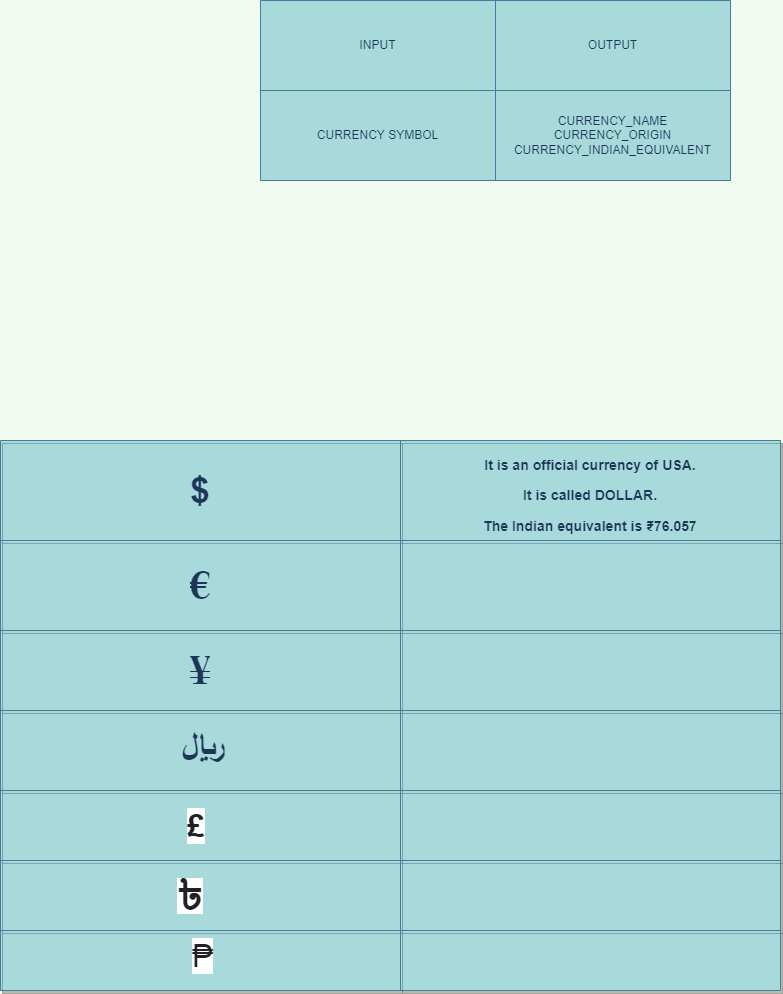

The diagram above was exported from draw.io. Its source (the exported page's mxGraphModel, read from the mxfile embedded in the PNG):
<mxGraphModel dx="1038" dy="1589" grid="1" gridSize="10" guides="1" tooltips="1" connect="1" arrows="1" fold="1" page="1" pageScale="1" pageWidth="850" pageHeight="1100" background="#F1FAEE" math="0" shadow="0">
  <root>
    <mxCell id="0" />
    <mxCell id="1" parent="0" />
    <mxCell id="0vdrtHSNvSMNloZe1ukD-8" value="" style="shape=table;startSize=0;container=1;collapsible=0;childLayout=tableLayout;shadow=1;fillColor=#A8DADC;strokeColor=#457B9D;fontColor=#1D3557;" parent="1" vertex="1">
      <mxGeometry x="50" y="-420" width="780" height="550" as="geometry" />
    </mxCell>
    <mxCell id="0vdrtHSNvSMNloZe1ukD-9" value="" style="shape=tableRow;horizontal=0;startSize=0;swimlaneHead=0;swimlaneBody=0;top=0;left=0;bottom=0;right=0;collapsible=0;dropTarget=0;fillColor=none;points=[[0,0.5],[1,0.5]];portConstraint=eastwest;strokeColor=#457B9D;fontColor=#1D3557;" parent="0vdrtHSNvSMNloZe1ukD-8" vertex="1">
      <mxGeometry width="780" height="100" as="geometry" />
    </mxCell>
    <mxCell id="0vdrtHSNvSMNloZe1ukD-10" value="$" style="shape=partialRectangle;html=1;whiteSpace=wrap;connectable=0;overflow=hidden;fillColor=none;top=0;left=0;bottom=0;right=0;pointerEvents=1;fontStyle=1;fontSize=36;strokeColor=#457B9D;fontColor=#1D3557;" parent="0vdrtHSNvSMNloZe1ukD-9" vertex="1">
      <mxGeometry width="400" height="100" as="geometry">
        <mxRectangle width="400" height="100" as="alternateBounds" />
      </mxGeometry>
    </mxCell>
    <mxCell id="0vdrtHSNvSMNloZe1ukD-11" value="&lt;h3&gt;It is an official currency of USA.&lt;/h3&gt;&lt;h3&gt;It is called DOLLAR.&lt;/h3&gt;&lt;h3&gt;The Indian equivalent is ₹76.057&lt;/h3&gt;" style="shape=partialRectangle;html=1;whiteSpace=wrap;connectable=0;overflow=hidden;fillColor=none;top=0;left=0;bottom=0;right=0;pointerEvents=1;strokeColor=#457B9D;fontColor=#1D3557;" parent="0vdrtHSNvSMNloZe1ukD-9" vertex="1">
      <mxGeometry x="400" width="380" height="100" as="geometry">
        <mxRectangle width="380" height="100" as="alternateBounds" />
      </mxGeometry>
    </mxCell>
    <mxCell id="0vdrtHSNvSMNloZe1ukD-12" value="" style="shape=tableRow;horizontal=0;startSize=0;swimlaneHead=0;swimlaneBody=0;top=0;left=0;bottom=0;right=0;collapsible=0;dropTarget=0;fillColor=none;points=[[0,0.5],[1,0.5]];portConstraint=eastwest;strokeColor=#457B9D;fontColor=#1D3557;" parent="0vdrtHSNvSMNloZe1ukD-8" vertex="1">
      <mxGeometry y="100" width="780" height="90" as="geometry" />
    </mxCell>
    <mxCell id="0vdrtHSNvSMNloZe1ukD-13" value="€" style="shape=partialRectangle;html=1;whiteSpace=wrap;connectable=0;overflow=hidden;fillColor=none;top=0;left=0;bottom=0;right=0;pointerEvents=1;fontFamily=Times New Roman;fontStyle=1;fontSize=42;strokeColor=#457B9D;fontColor=#1D3557;" parent="0vdrtHSNvSMNloZe1ukD-12" vertex="1">
      <mxGeometry width="400" height="90" as="geometry">
        <mxRectangle width="400" height="90" as="alternateBounds" />
      </mxGeometry>
    </mxCell>
    <mxCell id="0vdrtHSNvSMNloZe1ukD-14" value="" style="shape=partialRectangle;html=1;whiteSpace=wrap;connectable=0;overflow=hidden;fillColor=none;top=0;left=0;bottom=0;right=0;pointerEvents=1;strokeColor=#457B9D;fontColor=#1D3557;" parent="0vdrtHSNvSMNloZe1ukD-12" vertex="1">
      <mxGeometry x="400" width="380" height="90" as="geometry">
        <mxRectangle width="380" height="90" as="alternateBounds" />
      </mxGeometry>
    </mxCell>
    <mxCell id="0vdrtHSNvSMNloZe1ukD-15" value="" style="shape=tableRow;horizontal=0;startSize=0;swimlaneHead=0;swimlaneBody=0;top=0;left=0;bottom=0;right=0;collapsible=0;dropTarget=0;fillColor=none;points=[[0,0.5],[1,0.5]];portConstraint=eastwest;strokeColor=#457B9D;fontColor=#1D3557;" parent="0vdrtHSNvSMNloZe1ukD-8" vertex="1">
      <mxGeometry y="190" width="780" height="80" as="geometry" />
    </mxCell>
    <mxCell id="0vdrtHSNvSMNloZe1ukD-16" value="¥" style="shape=partialRectangle;html=1;whiteSpace=wrap;connectable=0;overflow=hidden;fillColor=none;top=0;left=0;bottom=0;right=0;pointerEvents=1;fontStyle=1;fontFamily=Times New Roman;fontSize=41;strokeColor=#457B9D;fontColor=#1D3557;" parent="0vdrtHSNvSMNloZe1ukD-15" vertex="1">
      <mxGeometry width="400" height="80" as="geometry">
        <mxRectangle width="400" height="80" as="alternateBounds" />
      </mxGeometry>
    </mxCell>
    <mxCell id="0vdrtHSNvSMNloZe1ukD-17" value="" style="shape=partialRectangle;html=1;whiteSpace=wrap;connectable=0;overflow=hidden;fillColor=none;top=0;left=0;bottom=0;right=0;pointerEvents=1;strokeColor=#457B9D;fontColor=#1D3557;" parent="0vdrtHSNvSMNloZe1ukD-15" vertex="1">
      <mxGeometry x="400" width="380" height="80" as="geometry">
        <mxRectangle width="380" height="80" as="alternateBounds" />
      </mxGeometry>
    </mxCell>
    <mxCell id="0vdrtHSNvSMNloZe1ukD-30" value="" style="shape=tableRow;horizontal=0;startSize=0;swimlaneHead=0;swimlaneBody=0;top=0;left=0;bottom=0;right=0;collapsible=0;dropTarget=0;fillColor=none;points=[[0,0.5],[1,0.5]];portConstraint=eastwest;strokeColor=#457B9D;fontColor=#1D3557;" parent="0vdrtHSNvSMNloZe1ukD-8" vertex="1">
      <mxGeometry y="270" width="780" height="80" as="geometry" />
    </mxCell>
    <mxCell id="0vdrtHSNvSMNloZe1ukD-31" value="" style="shape=partialRectangle;html=1;whiteSpace=wrap;connectable=0;overflow=hidden;fillColor=none;top=0;left=0;bottom=0;right=0;pointerEvents=1;strokeColor=#457B9D;fontColor=#1D3557;" parent="0vdrtHSNvSMNloZe1ukD-30" vertex="1">
      <mxGeometry width="400" height="80" as="geometry">
        <mxRectangle width="400" height="80" as="alternateBounds" />
      </mxGeometry>
    </mxCell>
    <mxCell id="0vdrtHSNvSMNloZe1ukD-32" value="" style="shape=partialRectangle;html=1;whiteSpace=wrap;connectable=0;overflow=hidden;fillColor=none;top=0;left=0;bottom=0;right=0;pointerEvents=1;strokeColor=#457B9D;fontColor=#1D3557;" parent="0vdrtHSNvSMNloZe1ukD-30" vertex="1">
      <mxGeometry x="400" width="380" height="80" as="geometry">
        <mxRectangle width="380" height="80" as="alternateBounds" />
      </mxGeometry>
    </mxCell>
    <mxCell id="0vdrtHSNvSMNloZe1ukD-33" value="" style="shape=tableRow;horizontal=0;startSize=0;swimlaneHead=0;swimlaneBody=0;top=0;left=0;bottom=0;right=0;collapsible=0;dropTarget=0;fillColor=none;points=[[0,0.5],[1,0.5]];portConstraint=eastwest;strokeColor=#457B9D;fontColor=#1D3557;" parent="0vdrtHSNvSMNloZe1ukD-8" vertex="1">
      <mxGeometry y="350" width="780" height="70" as="geometry" />
    </mxCell>
    <mxCell id="0vdrtHSNvSMNloZe1ukD-34" value="" style="shape=partialRectangle;html=1;whiteSpace=wrap;connectable=0;overflow=hidden;fillColor=none;top=0;left=0;bottom=0;right=0;pointerEvents=1;strokeColor=#457B9D;fontColor=#1D3557;" parent="0vdrtHSNvSMNloZe1ukD-33" vertex="1">
      <mxGeometry width="400" height="70" as="geometry">
        <mxRectangle width="400" height="70" as="alternateBounds" />
      </mxGeometry>
    </mxCell>
    <mxCell id="0vdrtHSNvSMNloZe1ukD-35" value="" style="shape=partialRectangle;html=1;whiteSpace=wrap;connectable=0;overflow=hidden;fillColor=none;top=0;left=0;bottom=0;right=0;pointerEvents=1;strokeColor=#457B9D;fontColor=#1D3557;" parent="0vdrtHSNvSMNloZe1ukD-33" vertex="1">
      <mxGeometry x="400" width="380" height="70" as="geometry">
        <mxRectangle width="380" height="70" as="alternateBounds" />
      </mxGeometry>
    </mxCell>
    <mxCell id="0vdrtHSNvSMNloZe1ukD-36" value="" style="shape=tableRow;horizontal=0;startSize=0;swimlaneHead=0;swimlaneBody=0;top=0;left=0;bottom=0;right=0;collapsible=0;dropTarget=0;fillColor=none;points=[[0,0.5],[1,0.5]];portConstraint=eastwest;strokeColor=#457B9D;fontColor=#1D3557;" parent="0vdrtHSNvSMNloZe1ukD-8" vertex="1">
      <mxGeometry y="420" width="780" height="70" as="geometry" />
    </mxCell>
    <mxCell id="0vdrtHSNvSMNloZe1ukD-37" value="" style="shape=partialRectangle;html=1;whiteSpace=wrap;connectable=0;overflow=hidden;fillColor=none;top=0;left=0;bottom=0;right=0;pointerEvents=1;strokeColor=#457B9D;fontColor=#1D3557;" parent="0vdrtHSNvSMNloZe1ukD-36" vertex="1">
      <mxGeometry width="400" height="70" as="geometry">
        <mxRectangle width="400" height="70" as="alternateBounds" />
      </mxGeometry>
    </mxCell>
    <mxCell id="0vdrtHSNvSMNloZe1ukD-38" value="" style="shape=partialRectangle;html=1;whiteSpace=wrap;connectable=0;overflow=hidden;fillColor=none;top=0;left=0;bottom=0;right=0;pointerEvents=1;strokeColor=#457B9D;fontColor=#1D3557;" parent="0vdrtHSNvSMNloZe1ukD-36" vertex="1">
      <mxGeometry x="400" width="380" height="70" as="geometry">
        <mxRectangle width="380" height="70" as="alternateBounds" />
      </mxGeometry>
    </mxCell>
    <mxCell id="0vdrtHSNvSMNloZe1ukD-89" style="shape=tableRow;horizontal=0;startSize=0;swimlaneHead=0;swimlaneBody=0;top=0;left=0;bottom=0;right=0;collapsible=0;dropTarget=0;fillColor=none;points=[[0,0.5],[1,0.5]];portConstraint=eastwest;strokeColor=#457B9D;fontColor=#1D3557;" parent="0vdrtHSNvSMNloZe1ukD-8" vertex="1">
      <mxGeometry y="490" width="780" height="60" as="geometry" />
    </mxCell>
    <mxCell id="0vdrtHSNvSMNloZe1ukD-90" style="shape=partialRectangle;html=1;whiteSpace=wrap;connectable=0;overflow=hidden;fillColor=none;top=0;left=0;bottom=0;right=0;pointerEvents=1;strokeColor=#457B9D;fontColor=#1D3557;" parent="0vdrtHSNvSMNloZe1ukD-89" vertex="1">
      <mxGeometry width="400" height="60" as="geometry">
        <mxRectangle width="400" height="60" as="alternateBounds" />
      </mxGeometry>
    </mxCell>
    <mxCell id="0vdrtHSNvSMNloZe1ukD-91" style="shape=partialRectangle;html=1;whiteSpace=wrap;connectable=0;overflow=hidden;fillColor=none;top=0;left=0;bottom=0;right=0;pointerEvents=1;strokeColor=#457B9D;fontColor=#1D3557;" parent="0vdrtHSNvSMNloZe1ukD-89" vertex="1">
      <mxGeometry x="400" width="380" height="60" as="geometry">
        <mxRectangle width="380" height="60" as="alternateBounds" />
      </mxGeometry>
    </mxCell>
    <mxCell id="0vdrtHSNvSMNloZe1ukD-39" value="&lt;span style=&quot;color: rgb(32, 33, 36); font-family: arial, sans-serif; font-size: 32px; font-style: normal; font-weight: 400; letter-spacing: normal; text-align: left; text-indent: 0px; text-transform: none; word-spacing: 0px; background-color: rgb(255, 255, 255); display: inline; float: none;&quot;&gt;₱&lt;/span&gt;" style="text;whiteSpace=wrap;html=1;fontFamily=Times New Roman;fontColor=#1D3557;" parent="1" vertex="1">
      <mxGeometry x="240" y="70" width="35" height="40" as="geometry" />
    </mxCell>
    <mxCell id="0vdrtHSNvSMNloZe1ukD-40" value="&lt;span style=&quot;color: rgb(32, 33, 36); font-family: arial, sans-serif; font-size: 32px; font-style: normal; letter-spacing: normal; text-align: left; text-indent: 0px; text-transform: none; word-spacing: 0px; background-color: rgb(255, 255, 255); display: inline; float: none;&quot;&gt;৳&lt;/span&gt;" style="text;whiteSpace=wrap;html=1;fontFamily=Times New Roman;fontStyle=1;fontColor=#1D3557;" parent="1" vertex="1">
      <mxGeometry x="225" y="10" width="50" height="40" as="geometry" />
    </mxCell>
    <mxCell id="0vdrtHSNvSMNloZe1ukD-41" value="&lt;span style=&quot;color: rgb(32, 33, 36); font-family: arial, sans-serif; font-size: 32px; font-style: normal; letter-spacing: normal; text-align: left; text-indent: 0px; text-transform: none; word-spacing: 0px; background-color: rgb(255, 255, 255); display: inline; float: none;&quot;&gt;£&lt;/span&gt;" style="text;whiteSpace=wrap;html=1;fontFamily=Times New Roman;fontStyle=1;fontColor=#1D3557;" parent="1" vertex="1">
      <mxGeometry x="235" y="-60" width="40" height="40" as="geometry" />
    </mxCell>
    <mxCell id="0vdrtHSNvSMNloZe1ukD-42" value="﷼" style="text;whiteSpace=wrap;html=1;fontFamily=Times New Roman;fontStyle=1;fontSize=35;fontColor=#1D3557;" parent="1" vertex="1">
      <mxGeometry x="230" y="-140" width="85" height="50" as="geometry" />
    </mxCell>
    <mxCell id="DADMFqOxEEHq85zRp1Uh-34" value="" style="shape=table;startSize=0;container=1;collapsible=0;childLayout=tableLayout;rounded=0;sketch=0;fontColor=#1D3557;strokeColor=#457B9D;fillColor=#A8DADC;" vertex="1" parent="1">
      <mxGeometry x="310" y="-860" width="470" height="180" as="geometry" />
    </mxCell>
    <mxCell id="DADMFqOxEEHq85zRp1Uh-35" value="" style="shape=tableRow;horizontal=0;startSize=0;swimlaneHead=0;swimlaneBody=0;top=0;left=0;bottom=0;right=0;collapsible=0;dropTarget=0;fillColor=none;points=[[0,0.5],[1,0.5]];portConstraint=eastwest;rounded=0;sketch=0;fontColor=#1D3557;strokeColor=#457B9D;" vertex="1" parent="DADMFqOxEEHq85zRp1Uh-34">
      <mxGeometry width="470" height="90" as="geometry" />
    </mxCell>
    <mxCell id="DADMFqOxEEHq85zRp1Uh-36" value="INPUT" style="shape=partialRectangle;html=1;whiteSpace=wrap;connectable=0;overflow=hidden;fillColor=none;top=0;left=0;bottom=0;right=0;pointerEvents=1;rounded=0;sketch=0;fontColor=#1D3557;strokeColor=#457B9D;" vertex="1" parent="DADMFqOxEEHq85zRp1Uh-35">
      <mxGeometry width="235" height="90" as="geometry">
        <mxRectangle width="235" height="90" as="alternateBounds" />
      </mxGeometry>
    </mxCell>
    <mxCell id="DADMFqOxEEHq85zRp1Uh-37" value="OUTPUT" style="shape=partialRectangle;html=1;whiteSpace=wrap;connectable=0;overflow=hidden;fillColor=none;top=0;left=0;bottom=0;right=0;pointerEvents=1;rounded=0;sketch=0;fontColor=#1D3557;strokeColor=#457B9D;" vertex="1" parent="DADMFqOxEEHq85zRp1Uh-35">
      <mxGeometry x="235" width="235" height="90" as="geometry">
        <mxRectangle width="235" height="90" as="alternateBounds" />
      </mxGeometry>
    </mxCell>
    <mxCell id="DADMFqOxEEHq85zRp1Uh-38" value="" style="shape=tableRow;horizontal=0;startSize=0;swimlaneHead=0;swimlaneBody=0;top=0;left=0;bottom=0;right=0;collapsible=0;dropTarget=0;fillColor=none;points=[[0,0.5],[1,0.5]];portConstraint=eastwest;rounded=0;sketch=0;fontColor=#1D3557;strokeColor=#457B9D;" vertex="1" parent="DADMFqOxEEHq85zRp1Uh-34">
      <mxGeometry y="90" width="470" height="90" as="geometry" />
    </mxCell>
    <mxCell id="DADMFqOxEEHq85zRp1Uh-39" value="CURRENCY SYMBOL" style="shape=partialRectangle;html=1;whiteSpace=wrap;connectable=0;overflow=hidden;fillColor=none;top=0;left=0;bottom=0;right=0;pointerEvents=1;rounded=0;sketch=0;fontColor=#1D3557;strokeColor=#457B9D;" vertex="1" parent="DADMFqOxEEHq85zRp1Uh-38">
      <mxGeometry width="235" height="90" as="geometry">
        <mxRectangle width="235" height="90" as="alternateBounds" />
      </mxGeometry>
    </mxCell>
    <mxCell id="DADMFqOxEEHq85zRp1Uh-40" value="CURRENCY_NAME&lt;br&gt;CURRENCY_ORIGIN&lt;br&gt;CURRENCY_INDIAN_EQUIVALENT" style="shape=partialRectangle;html=1;whiteSpace=wrap;connectable=0;overflow=hidden;fillColor=none;top=0;left=0;bottom=0;right=0;pointerEvents=1;rounded=0;sketch=0;fontColor=#1D3557;strokeColor=#457B9D;" vertex="1" parent="DADMFqOxEEHq85zRp1Uh-38">
      <mxGeometry x="235" width="235" height="90" as="geometry">
        <mxRectangle width="235" height="90" as="alternateBounds" />
      </mxGeometry>
    </mxCell>
  </root>
</mxGraphModel>